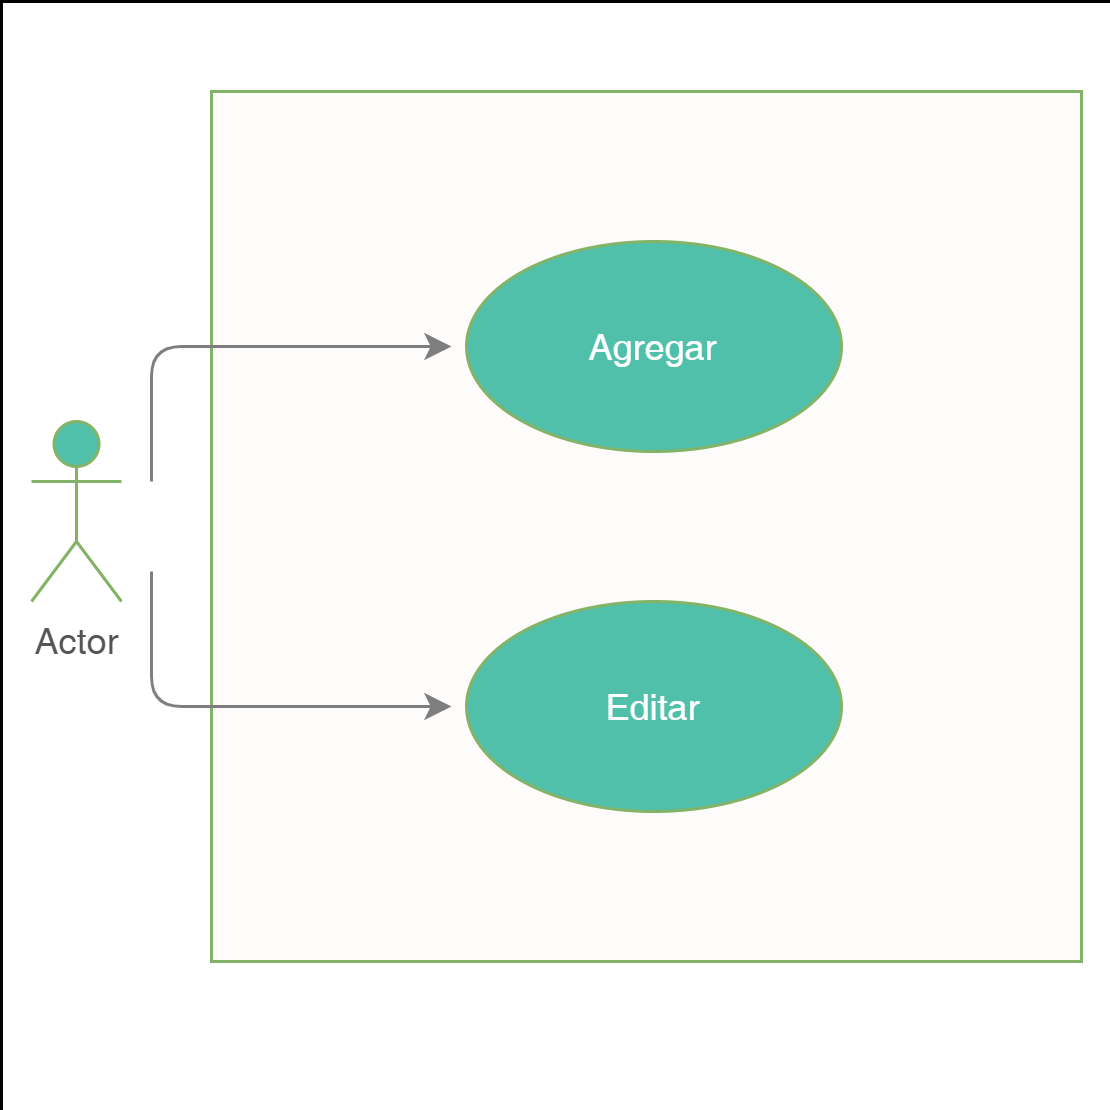

The diagram above was exported from draw.io. Its source (the exported page's mxGraphModel, read from the mxfile embedded in the PNG):
<mxGraphModel dx="1038" dy="489" grid="1" gridSize="10" guides="1" tooltips="1" connect="1" arrows="1" fold="1" page="1" pageScale="1" pageWidth="827" pageHeight="1169" math="0" shadow="0">
  <root>
    <mxCell id="0" />
    <mxCell id="1" parent="0" />
    <mxCell id="VtUOcmCG3A7lsc3ew9CI-14" value="" style="whiteSpace=wrap;html=1;aspect=fixed;labelBackgroundColor=none;align=center;verticalAlign=top;strokeWidth=0;" parent="1" vertex="1">
      <mxGeometry x="170" y="60" width="370" height="370" as="geometry" />
    </mxCell>
    <mxCell id="VtUOcmCG3A7lsc3ew9CI-2" value="" style="whiteSpace=wrap;html=1;aspect=fixed;fillColor=#FDFCFA;strokeColor=#82b366;align=center;verticalAlign=top;labelBackgroundColor=none;fontColor=#555555;" parent="1" vertex="1">
      <mxGeometry x="240" y="90" width="290" height="290" as="geometry" />
    </mxCell>
    <mxCell id="VtUOcmCG3A7lsc3ew9CI-1" value="Actor" style="shape=umlActor;verticalLabelPosition=bottom;verticalAlign=top;html=1;outlineConnect=0;fillColor=#51C0AA;strokeColor=#82b366;fontColor=#555555;" parent="1" vertex="1">
      <mxGeometry x="180" y="200" width="30" height="60" as="geometry" />
    </mxCell>
    <mxCell id="VtUOcmCG3A7lsc3ew9CI-3" value="&lt;font color=&quot;#ffffff&quot;&gt;Agregar&lt;/font&gt;" style="ellipse;whiteSpace=wrap;html=1;fillColor=#51C0AA;strokeColor=#82b366;fontColor=#DCDBDA;" parent="1" vertex="1">
      <mxGeometry x="325" y="140" width="125" height="70" as="geometry" />
    </mxCell>
    <mxCell id="VtUOcmCG3A7lsc3ew9CI-4" value="&lt;font color=&quot;#ffffff&quot;&gt;Editar&lt;/font&gt;" style="ellipse;whiteSpace=wrap;html=1;fillColor=#51C0AA;strokeColor=#82b366;fontColor=#DCDBDA;" parent="1" vertex="1">
      <mxGeometry x="325" y="260" width="125" height="70" as="geometry" />
    </mxCell>
    <mxCell id="VtUOcmCG3A7lsc3ew9CI-11" value="" style="edgeStyle=segmentEdgeStyle;endArrow=classic;html=1;fontColor=#;strokeColor=#7E7E7E;" parent="1" edge="1">
      <mxGeometry width="50" height="50" relative="1" as="geometry">
        <mxPoint x="220" y="220" as="sourcePoint" />
        <mxPoint x="320" y="175" as="targetPoint" />
        <Array as="points">
          <mxPoint x="220" y="175" />
        </Array>
      </mxGeometry>
    </mxCell>
    <mxCell id="VtUOcmCG3A7lsc3ew9CI-12" value="" style="edgeStyle=segmentEdgeStyle;endArrow=classic;html=1;fontColor=#;strokeColor=#7E7E7E;" parent="1" edge="1">
      <mxGeometry width="50" height="50" relative="1" as="geometry">
        <mxPoint x="220" y="250" as="sourcePoint" />
        <mxPoint x="320" y="295" as="targetPoint" />
        <Array as="points">
          <mxPoint x="220" y="295" />
        </Array>
      </mxGeometry>
    </mxCell>
  </root>
</mxGraphModel>